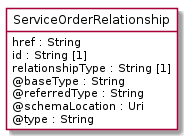

The diagram above was rendered by PlantUML. Its source (embedded in the PNG):
@startuml
hide circle
hide methods
hide stereotype
show <<Enumeration>> stereotype
skinparam class {
   BackgroundColor<<Enumeration>> #E6F5F7
   BackgroundColor<<Ref>> #FFFFE0
   BackgroundColor<<Pivot>> #FFFFFFF
   BackgroundColor<<SimpleType>> #E2F0DA
   BackgroundColor #FCF2E3
}

class ServiceOrderRelationship <<Pivot>> {
    href : String
    id : String [1]
    relationshipType : String [1]
    @baseType : String
    @referredType : String
    @schemaLocation : Uri
    @type : String
}


@enduml